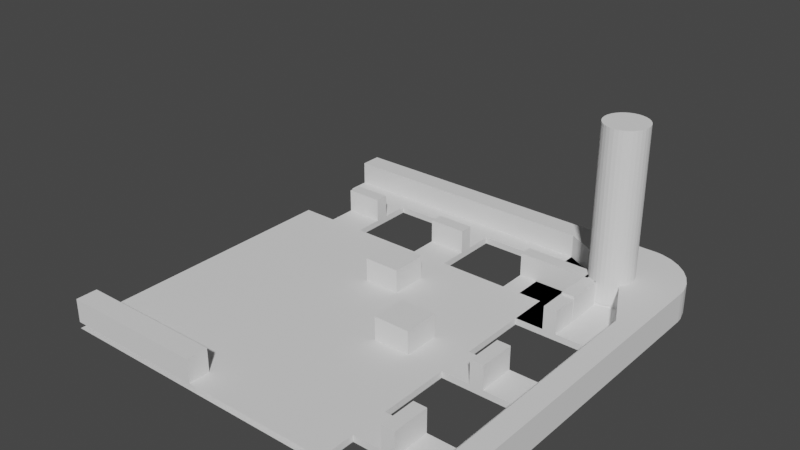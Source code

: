 # Source: umfd-top-cover-v2.1.blend  (saved by Blender 3.3.6; exported with 4.5.12 LTS)
import bpy
from mathutils import Matrix  # noqa: F401  (used for matrix-valued properties, if any)

bpy.ops.wm.read_factory_settings(use_empty=True)
scene = bpy.context.scene
scene.name = 'Scene'

# ---- collections
col_collection = bpy.data.collections.new('Collection'); scene.collection.children.link(col_collection)

# ---- world
world_world = bpy.data.worlds.new('World'); scene.world = world_world
world_world.use_nodes = True; world_world.node_tree.nodes.clear()
_N = world_world.node_tree.nodes; _L = world_world.node_tree.links
n0 = _N.new('ShaderNodeOutputWorld'); n0.name = 'World Output'; n0.location = (300, 300)
n1 = _N.new('ShaderNodeBackground'); n1.name = 'Background'; n1.location = (10, 300)
n1.inputs[0].default_value = (0.05088, 0.05088, 0.05088, 1.0)
_L.new(n1.outputs[0], n0.inputs[0])
n0.is_active_output = True
world_world.color = (0.05088, 0.05088, 0.05088)
world_world.use_sun_shadow = False
world_world.sun_shadow_jitter_overblur = 0.0

# ---- meshes
me_cube_001 = bpy.data.meshes.new('Cube.001')
me_cube_001.from_pydata([(4.768e-07, 37.5, 0.0), (0.0, 0.0, 0.0), (0.0, 27.1, 0.0), (4.768e-07, 37.5, 2.8), (27.3, 3.3, 0.6), (0.0, 27.1, 0.6), (37.5, -2.384e-07, 0.0), (27.3, 3.3, 0.0), (27.3, 0.0, 0.0), (27.3, 6.8, 0.6), (37.5, -2.384e-07, 2.8), (27.3, 6.8, 0.0), (31.17, 3.3, 2.8), (31.17, 6.8, 0.6), (29.92, 6.8, 0.6), (27.3, 27.1, 0.6), (31.17, 3.3, 0.6), (29.92, 6.8, 2.8), (29.92, 3.3, 0.6), (25.2, 33.6, 0.6), (31.17, 6.8, 2.8), (29.92, 3.3, 2.8), (4.768e-07, 35.5, 2.8), (30.95, 30.66, 0.0), (13.5, 33.6, 0.0), (27.3, 0.0, 0.6), (25.2, 29.72, 0.6), (17.0, 33.6, 0.0), (13.5, 29.72, 2.8), (0.0, 0.0, 0.6), (17.0, 29.72, 0.6), (17.0, 30.97, 0.6), (30.83, 30.76, 0.0), (13.5, 29.72, 0.6), (17.0, 30.97, 2.8), (31.09, 30.59, 0.0), (13.5, 30.97, 0.6), (25.2, 30.97, 0.6), (17.0, 29.72, 2.8), (13.5, 30.97, 2.8), (31.24, 30.53, 0.0), (31.71, 30.52, 0.0), (31.55, 30.5, 0.0), (32.13, 30.72, 0.0), (32.0, 30.63, 0.0), (31.86, 30.57, 0.0), (31.4, 30.5, 0.0), (32.37, 32.0, 0.0), (3.3, 29.72, 2.8), (32.34, 30.95, 0.0), (6.8, 30.97, 0.6), (3.3, 29.72, 0.6), (32.28, 32.13, 0.0), (32.47, 31.24, 0.0), (6.8, 30.97, 2.8), (6.8, 29.72, 0.6), (32.5, 31.4, 0.0), (3.3, 30.97, 0.6), (6.8, 29.72, 2.8), (3.3, 30.97, 2.8), (32.5, 31.55, 0.0), (32.48, 31.71, 0.0), (32.43, 31.86, 0.0), (32.24, 30.83, 0.0), (32.41, 31.09, 0.0), (30.5, 31.45, 0.0), (30.5, 31.6, 0.0), (30.52, 31.29, 0.0), (30.53, 31.76, 0.0), (30.72, 30.87, 0.0), (31.17, 13.5, 2.8), (31.17, 13.5, 0.6), (30.63, 31.0, 0.0), (29.92, 17.0, 2.8), (30.66, 32.05, 0.0), (30.57, 31.14, 0.0), (29.92, 17.0, 0.6), (31.17, 17.0, 0.6), (30.59, 31.91, 0.0), (29.92, 13.5, 0.6), (30.76, 32.17, 0.0), (31.17, 17.0, 2.8), (29.92, 13.5, 2.8), (31.17, 25.3, 0.6), (30.87, 32.28, 0.0), (31.14, 32.43, 0.0), (31.29, 32.48, 0.0), (31.0, 32.37, 0.0), (31.6, 32.5, 0.0), (31.76, 32.47, 0.0), (32.05, 32.34, 0.0), (32.17, 32.24, 0.0), (31.91, 32.41, 0.0), (31.45, 32.5, 0.0), (30.5, 31.45, 2.8), (30.5, 31.6, 2.8), (30.53, 31.76, 2.8), (30.52, 31.29, 2.8), (30.63, 31.0, 2.8), (30.66, 32.05, 2.8), (30.72, 30.87, 2.8), (30.57, 31.14, 2.8), (30.59, 31.91, 2.8), (30.76, 32.17, 2.8), (30.83, 30.76, 2.8), (31.0, 32.37, 2.8), (30.95, 30.66, 2.8), (30.87, 32.28, 2.8), (31.4, 30.5, 2.8), (31.24, 30.53, 2.8), (31.29, 32.48, 2.8), (31.09, 30.59, 2.8), (31.14, 32.43, 2.8), (31.6, 32.5, 2.8), (31.71, 30.52, 2.8), (31.76, 32.47, 2.8), (32.13, 30.72, 2.8), (32.17, 32.24, 2.8), (32.0, 30.63, 2.8), (32.05, 32.34, 2.8), (31.86, 30.57, 2.8), (31.91, 32.41, 2.8), (32.34, 30.95, 2.8), (32.37, 32.0, 2.8), (32.47, 31.24, 2.8), (32.5, 31.4, 2.8), (32.5, 31.55, 2.8), (32.48, 31.71, 2.8), (32.24, 30.83, 2.8), (32.41, 31.09, 2.8), (32.43, 31.86, 2.8), (32.28, 32.13, 2.8), (31.55, 30.5, 2.8), (31.45, 32.5, 2.8), (0.0, 33.6, 0.0), (33.8, 0.0, 0.0), (23.5, 33.6, 0.0), (32.28, 23.5, 0.0), (33.8, 23.5, 0.0), (29.92, 23.5, 2.8), (31.17, 23.5, 2.8), (30.2, 29.72, 2.8), (30.2, 29.72, 0.6), (23.5, 30.97, 0.6), (23.5, 29.72, 0.6), (23.5, 33.6, 0.6), (23.5, 30.97, 2.8), (23.5, 29.72, 2.8), (29.92, 23.5, 0.6), (33.8, 23.5, 0.6), (31.17, 23.5, 0.6), (35.92, 35.92, 0.0), (35.91, 35.93, 0.0), (37.13, 34.12, 0.0), (37.5, 32.51, 0.0), (37.44, 33.08, 0.0), (36.61, 35.08, 0.0), (32.51, 37.5, 0.0), (34.12, 37.13, 0.0), (33.08, 37.44, 0.0), (35.08, 36.61, 0.0), (35.92, 35.92, 2.8), (37.13, 34.12, 2.8), (36.61, 35.08, 2.8), (37.44, 33.08, 2.8), (37.5, 32.51, 2.8), (33.08, 37.44, 2.8), (35.08, 36.61, 2.8), (32.51, 37.5, 2.8), (34.12, 37.13, 2.8), (31.04, 29.48, 2.8), (23.5, 27.1, 0.6), (23.5, 27.1, 0.0), (27.3, 23.5, 0.0), (27.3, 23.5, 0.6), (25.2, 27.1, 0.6), (3.3, 33.6, 0.0), (6.8, 33.6, 0.0), (13.5, 33.6, 0.6), (17.0, 33.6, 0.6), (3.3, 33.6, 0.6), (6.8, 33.6, 0.6), (33.8, 3.3, 0.0), (33.8, 6.8, 0.0), (33.8, 3.3, 0.6), (33.8, 17.0, 0.0), (33.8, 13.5, 0.0), (33.8, 6.8, 0.6), (33.8, 13.5, 0.6), (33.8, 17.0, 0.6), (3.3, 27.1, 0.0), (6.8, 27.1, 0.0), (13.5, 27.1, 0.6), (17.0, 27.1, 0.6), (17.0, 27.1, 0.0), (13.5, 27.1, 0.0), (3.3, 27.1, 0.6), (6.8, 27.1, 0.6), (27.3, 17.0, 0.6), (27.3, 13.5, 0.6), (27.3, 17.0, 0.0), (27.3, 13.5, 0.0), (25.2, 35.5, 2.8), (35.5, 25.3, 2.8), (33.03, 30.08, 2.8), (30.01, 32.93, 2.8), (29.53, 30.91, 2.8), (35.5, -1.104e-07, 2.8), (-1.991e-08, 33.6, 0.6), (15.66, 33.6, 0.6), (4.569e-07, 35.5, 0.6), (25.2, 35.5, 0.6), (35.5, -1.104e-07, 0.6), (33.8, 0.0, 0.6), (33.8, 25.3, 0.6), (35.5, 25.3, 0.6), (33.03, 30.08, 0.6), (31.04, 29.48, 0.6), (29.53, 30.91, 0.6), (30.01, 32.93, 0.6), (29.92, 30.3, 0.6), (29.92, 30.3, 2.8), (31.17, 30.3, 0.6), (31.17, 30.3, 2.8), (30.2, 30.97, 0.6), (30.2, 30.97, 2.8), (13.65, 27.1, 0.6), (27.3, 13.55, 0.6), (13.65, 0.0, 0.6), (0.0, 2.0, 0.6), (13.65, 2.0, 0.6), (20.47, 27.1, 0.6), (27.3, 20.33, 0.6), (20.47, 13.55, 0.6), (13.65, 20.33, 0.6), (20.47, 20.33, 0.6), (13.65, 23.71, 0.6), (17.06, 27.1, 0.6), (17.06, 20.33, 0.6), (20.47, 23.71, 0.6), (17.06, 23.71, 0.6), (27.3, 16.94, 0.6), (23.89, 13.55, 0.6), (23.89, 20.33, 0.6), (20.47, 16.94, 0.6), (23.89, 16.94, 0.6), (13.65, 1.192e-07, 2.8), (0.0, 1.192e-07, 2.8), (0.0, 2.0, 2.8), (13.65, 2.0, 2.8), (20.47, 13.55, 2.8), (23.89, 13.55, 2.8), (20.47, 16.94, 2.8), (23.89, 16.94, 2.8), (13.65, 20.33, 2.8), (13.65, 23.71, 2.8), (17.06, 20.33, 2.8), (17.06, 23.71, 2.8)], [], [(168, 157, 0, 3), (177, 176, 134, 0, 157, 159, 158, 160, 152, 91, 90, 92, 89, 88, 93, 86, 85, 87, 84, 80, 74, 78, 68, 66, 65, 67, 75, 72, 69, 32, 23, 35, 40, 46, 42, 41, 137, 173, 200, 185, 186, 201, 11, 7, 8, 1, 2, 190, 191, 195, 24, 27, 194, 172, 136), (183, 186, 185, 138, 137, 41, 45, 44, 43, 63, 49, 64, 53, 56, 60, 61, 62, 47, 52, 91, 152, 151, 156, 153, 155, 154, 6, 135, 182, 7, 11), (150, 140, 139, 148, 174, 173, 138, 149), (120, 45, 41, 114), (114, 41, 42, 132), (132, 42, 46, 108), (108, 46, 40, 109), (109, 40, 35, 111), (111, 35, 23, 106), (106, 23, 32, 104), (104, 32, 69, 100), (100, 69, 72, 98), (98, 72, 75, 101), (101, 75, 67, 97), (97, 67, 65, 94), (94, 65, 66, 95), (95, 66, 68, 96), (96, 68, 78, 102), (102, 78, 74, 99), (99, 74, 80, 103), (103, 80, 84, 107), (107, 84, 87, 105), (105, 87, 85, 112), (112, 85, 86, 110), (110, 86, 93, 133), (133, 93, 88, 113), (113, 88, 89, 115), (115, 89, 92, 121), (121, 92, 90, 119), (119, 90, 91, 117), (117, 91, 52, 131), (131, 52, 47, 123), (123, 47, 62, 130), (130, 62, 61, 127), (127, 61, 60, 126), (126, 60, 56, 125), (125, 56, 53, 124), (124, 53, 64, 129), (129, 64, 49, 122), (122, 49, 63, 128), (128, 63, 43, 116), (116, 43, 44, 118), (118, 44, 45, 120), (149, 214, 83, 150), (175, 26, 144, 171), (150, 83, 222, 223, 140), (147, 141, 225, 146), (146, 225, 224, 37, 143), (138, 173, 137), (143, 37, 19, 145), (148, 139, 221, 220), (144, 26, 142, 141, 147), (168, 166, 159, 157), (158, 159, 166, 169), (160, 158, 169, 167), (167, 161, 151, 152, 160), (163, 156, 151, 161), (162, 153, 156, 163), (164, 155, 153, 162), (154, 155, 164, 165), (4, 18, 14, 9), (79, 76, 198, 199), (14, 17, 20, 13, 187, 183, 11, 9), (16, 13, 20, 12), (16, 12, 21, 18, 4, 7, 182, 184), (196, 51, 48, 59, 57, 180, 176, 190), (198, 76, 73, 81, 77, 189, 185, 200), (76, 79, 82, 73), (192, 33, 28, 39, 36, 178, 24, 195), (71, 70, 82, 79, 199, 201, 186, 188), (33, 30, 38, 28), (59, 48, 58, 54), (180, 57, 50, 181), (18, 21, 17, 14), (197, 55, 51, 196), (193, 30, 33, 192), (190, 176, 177, 191), (50, 54, 58, 55, 197, 191, 177, 181), (71, 77, 81, 70), (178, 36, 31, 179), (57, 59, 54, 50), (51, 55, 58, 48), (31, 36, 39, 34), (31, 34, 38, 30, 193, 194, 27, 179), (70, 81, 73, 82), (17, 21, 12, 20), (34, 39, 28, 38), (230, 228, 25, 227, 242, 233), (221, 139, 140, 223), (163, 161, 167, 169, 166, 168, 3, 22, 202, 205, 99, 103, 107, 105, 112, 110, 133, 113, 115, 121, 119, 117, 131, 123, 130, 127, 126, 125, 124, 129, 122, 128, 116, 118, 120, 114, 132, 108, 109, 111, 106, 104, 206, 170, 204, 203, 207, 10, 165, 164, 162), (104, 100, 98, 101, 97, 94, 95, 96, 102, 99, 205, 206), (208, 209, 145, 19, 211, 210), (202, 22, 210, 211), (181, 177, 24, 178), (147, 146, 143, 145, 136, 172, 171, 144), (207, 203, 215, 212), (213, 184, 182, 135), (188, 186, 183, 187), (170, 206, 218, 217), (205, 202, 211, 219), (206, 205, 219, 218), (203, 204, 216, 215), (141, 142, 224, 225), (204, 170, 217, 216), (26, 37, 224, 142), (221, 223, 222, 220), (149, 138, 185, 189), (71, 188, 187, 13, 16, 184, 213, 212, 215, 214, 149, 189, 77), (19, 37, 216, 215, 214, 83, 148, 174, 15, 175, 211), (8, 7, 4, 25), (10, 6, 154, 165), (201, 199, 9, 11), (173, 174, 198, 200), (176, 180, 208, 134), (148, 219, 211, 175, 15, 174), (219, 175, 211), (148, 15, 219), (15, 175, 219), (148, 174, 15), (194, 193, 171, 172), (192, 195, 191, 197), (196, 190, 2, 5), (179, 27, 136, 145), (245, 242, 227, 241), (5, 229, 230, 234, 236, 226), (228, 230, 249, 246), (231, 239, 235, 243, 232, 15), (240, 238, 235, 239), (234, 230, 233, 244, 235, 238), (237, 240, 239, 231), (226, 236, 240, 237), (234, 238, 256, 254), (243, 245, 241, 232), (235, 244, 245, 243), (242, 245, 253, 251), (248, 247, 246, 249), (29, 228, 246, 247), (230, 229, 248, 249), (229, 29, 247, 248), (252, 250, 251, 253), (245, 244, 252, 253), (244, 233, 250, 252), (233, 242, 251, 250), (255, 254, 256, 257), (236, 234, 254, 255), (238, 240, 257, 256), (240, 236, 255, 257)])
_uv = me_cube_001.uv_layers.new(name='UVMap')
_uv.uv.foreach_set('vector', [0.625, 0.7833, 0.375, 0.7833, 0.375, 1.0, 0.625, 1.0, 0.1781, 0.7233, 0.1507, 0.7233, 0.125, 0.7233, 0.125, 0.75, 0.3417, 0.75, 0.3456, 0.7497, 0.3528, 0.7477, 0.3593, 0.7444, 0.3644, 0.7396, 0.3395, 0.715, 0.3386, 0.7156, 0.3377, 0.7161, 0.3367, 0.7164, 0.3357, 0.7166, 0.3347, 0.7167, 0.3336, 0.7165, 0.3326, 0.7162, 0.3317, 0.7158, 0.3308, 0.7152, 0.33, 0.7145, 0.3294, 0.7136, 0.3289, 0.7127, 0.3286, 0.7117, 0.3284, 0.7107, 0.3283, 0.7097, 0.3285, 0.7086, 0.3288, 0.7076, 0.3292, 0.7067, 0.3298, 0.7058, 0.3305, 0.705, 0.3314, 0.7044, 0.3323, 0.7039, 0.3333, 0.7036, 0.3343, 0.7034, 0.3353, 0.7033, 0.3364, 0.7035, 0.3402, 0.6833, 0.375, 0.5332, 0.625, 0.5, 0.875, 0.5, 0.875, 0.75, 0.375, 0.6255, 0.375, 0.6873, 0.375, 0.7196, 0.375, 0.75, 0.125, 0.75, 0.125, 0.5, 0.1552, 0.5, 0.1873, 0.5, 0.875, 0.75, 0.625, 0.75, 0.625, 0.5, 0.2807, 0.5, 0.3083, 0.6976, 0.3083, 0.7233, 0.3483, 0.5453, 0.3483, 0.59, 0.3483, 0.6133, 0.3483, 0.6833, 0.3402, 0.6833, 0.3364, 0.7035, 0.3374, 0.7038, 0.3383, 0.7042, 0.3392, 0.7048, 0.34, 0.7055, 0.3406, 0.7064, 0.3411, 0.7073, 0.3414, 0.7083, 0.3416, 0.7093, 0.3417, 0.7103, 0.3415, 0.7114, 0.3412, 0.7124, 0.3408, 0.7133, 0.3402, 0.7142, 0.3395, 0.715, 0.3644, 0.7396, 0.3645, 0.7395, 0.3691, 0.7341, 0.3725, 0.7277, 0.3746, 0.7206, 0.375, 0.7167, 0.375, 0.5, 0.3483, 0.5, 0.875, 0.75, 0.625, 0.75, 0.625, 0.5, 0.5799, 0.6339, 0.7624, 0.5968, 0.765, 0.5968, 0.5793, 0.6339, 0.5783, 0.6339, 0.3221, 0.6833, 0.3483, 0.6833, 0.5819, 0.6339, 0.7628, 0.6076, 0.3374, 0.7038, 0.3364, 0.7035, 0.7634, 0.6075, 0.7634, 0.6075, 0.3364, 0.7035, 0.3353, 0.7033, 0.7639, 0.6074, 0.7639, 0.6074, 0.3353, 0.7033, 0.3343, 0.7034, 0.7645, 0.6074, 0.7645, 0.6074, 0.3343, 0.7034, 0.3333, 0.7036, 0.765, 0.6075, 0.765, 0.6075, 0.3333, 0.7036, 0.3323, 0.7039, 0.7655, 0.6077, 0.7655, 0.6077, 0.3323, 0.7039, 0.3314, 0.7044, 0.766, 0.608, 0.766, 0.608, 0.3314, 0.7044, 0.3305, 0.705, 0.7664, 0.6083, 0.7664, 0.6083, 0.3305, 0.705, 0.3298, 0.7058, 0.7668, 0.6087, 0.7668, 0.6087, 0.3298, 0.7058, 0.3292, 0.7067, 0.7671, 0.6092, 0.7671, 0.6092, 0.3292, 0.7067, 0.3288, 0.7076, 0.7674, 0.6097, 0.7674, 0.6097, 0.3288, 0.7076, 0.3285, 0.7086, 0.7675, 0.6102, 0.7675, 0.6102, 0.3285, 0.7086, 0.3283, 0.7097, 0.7676, 0.6107, 0.7676, 0.6107, 0.3283, 0.7097, 0.3284, 0.7107, 0.7676, 0.6113, 0.7676, 0.6113, 0.3284, 0.7107, 0.3286, 0.7117, 0.7675, 0.6118, 0.7675, 0.6118, 0.3286, 0.7117, 0.3289, 0.7127, 0.7673, 0.6123, 0.7673, 0.6123, 0.3289, 0.7127, 0.3294, 0.7136, 0.767, 0.6128, 0.767, 0.6128, 0.3294, 0.7136, 0.33, 0.7145, 0.7667, 0.6133, 0.7667, 0.6133, 0.33, 0.7145, 0.3308, 0.7152, 0.7663, 0.6137, 0.7663, 0.6137, 0.3308, 0.7152, 0.3317, 0.7158, 0.7658, 0.614, 0.7658, 0.614, 0.3317, 0.7158, 0.3326, 0.7162, 0.7653, 0.6142, 0.7653, 0.6142, 0.3326, 0.7162, 0.3336, 0.7165, 0.7648, 0.6144, 0.7648, 0.6144, 0.3336, 0.7165, 0.3347, 0.7167, 0.7643, 0.6144, 0.7643, 0.6144, 0.3347, 0.7167, 0.3357, 0.7166, 0.7637, 0.6144, 0.7637, 0.6144, 0.3357, 0.7166, 0.3367, 0.7164, 0.7632, 0.6143, 0.7632, 0.6143, 0.3367, 0.7164, 0.3377, 0.7161, 0.7627, 0.6141, 0.7627, 0.6141, 0.3377, 0.7161, 0.3386, 0.7156, 0.7622, 0.6139, 0.7622, 0.6139, 0.3386, 0.7156, 0.3395, 0.715, 0.7617, 0.6135, 0.7617, 0.6135, 0.3395, 0.715, 0.3402, 0.7142, 0.7613, 0.6131, 0.7613, 0.6131, 0.3402, 0.7142, 0.3408, 0.7133, 0.761, 0.6127, 0.761, 0.6127, 0.3408, 0.7133, 0.3412, 0.7124, 0.7608, 0.6122, 0.7608, 0.6122, 0.3412, 0.7124, 0.3415, 0.7114, 0.7606, 0.6116, 0.7606, 0.6116, 0.3415, 0.7114, 0.3417, 0.7103, 0.7606, 0.6111, 0.7606, 0.6111, 0.3417, 0.7103, 0.3416, 0.7093, 0.7606, 0.6105, 0.7606, 0.6105, 0.3416, 0.7093, 0.3414, 0.7083, 0.7607, 0.61, 0.7607, 0.61, 0.3414, 0.7083, 0.3411, 0.7073, 0.7609, 0.6095, 0.7609, 0.6095, 0.3411, 0.7073, 0.3406, 0.7064, 0.7611, 0.609, 0.7611, 0.609, 0.3406, 0.7064, 0.34, 0.7055, 0.7615, 0.6086, 0.7615, 0.6086, 0.34, 0.7055, 0.3392, 0.7048, 0.7619, 0.6082, 0.7619, 0.6082, 0.3392, 0.7048, 0.3383, 0.7042, 0.7623, 0.6079, 0.7623, 0.6079, 0.3383, 0.7042, 0.3374, 0.7038, 0.7628, 0.6076, 0.125, 0.6286, 0.125, 0.5, 0.1875, 0.5, 0.1875, 0.6285, 0.125, 0.5, 0.1875, 0.5, 0.1875, 0.6215, 0.125, 0.6215, 0.1875, 0.6285, 0.1875, 0.5, 0.1875, 0.5, 0.1875, 0.5, 0.1875, 0.6285, 0.1875, 0.6215, 0.1875, 0.5, 0.3125, 0.5, 0.3125, 0.6215, 0.3125, 0.6215, 0.3125, 0.5, 0.3125, 0.5, 0.3125, 0.5, 0.3125, 0.6215, 0.3483, 0.6833, 0.3221, 0.6833, 0.3402, 0.6833, 0.3125, 0.6215, 0.3125, 0.5, 0.375, 0.5, 0.375, 0.6215, 0.3125, 0.6285, 0.3125, 0.6285, 0.3125, 0.5, 0.3125, 0.5, 0.1875, 0.6215, 0.1875, 0.5, 0.1875, 0.5, 0.1875, 0.5, 0.1875, 0.6215, 0.9853, 0.7731, 0.9688, 0.7731, 0.9688, 0.6922, 0.9853, 0.6922, 0.9375, 0.6922, 0.9688, 0.6922, 0.9688, 0.7731, 0.9375, 0.7731, 0.9062, 0.6922, 0.9375, 0.6922, 0.9375, 0.7731, 0.9062, 0.7731, 0.9062, 0.7731, 0.875, 0.7731, 0.875, 0.6922, 0.8755, 0.6922, 0.9062, 0.6922, 0.8438, 0.7731, 0.8438, 0.6922, 0.875, 0.6922, 0.875, 0.7731, 0.8125, 0.7731, 0.8125, 0.6922, 0.8438, 0.6922, 0.8438, 0.7731, 0.7812, 0.7731, 0.7812, 0.6922, 0.8125, 0.6922, 0.8125, 0.7731, 0.7647, 0.6922, 0.7812, 0.6922, 0.7812, 0.7731, 0.7647, 0.7731, 0.375, 0.75, 0.3125, 0.75, 0.3125, 0.5, 0.375, 0.5, 0.3125, 0.75, 0.3125, 0.5, 0.375, 0.5, 0.375, 0.75, 0.375, 0.4375, 0.375, 0.4375, 0.375, 0.3125, 0.375, 0.3125, 0.375, 0.25, 0.625, 0.25, 0.625, 0.5, 0.375, 0.5, 0.1875, 0.75, 0.1875, 0.5, 0.1875, 0.5, 0.1875, 0.75, 0.375, 0.9375, 0.375, 0.9375, 0.375, 0.8125, 0.375, 0.8125, 0.375, 0.75, 0.625, 0.75, 0.625, 1.0, 0.375, 1.0, 0.375, 1.0, 0.375, 0.9375, 0.375, 0.9375, 0.375, 0.8125, 0.375, 0.8125, 0.375, 0.75, 0.625, 0.75, 0.625, 1.0, 0.375, 0.5, 0.375, 0.4375, 0.375, 0.4375, 0.375, 0.3125, 0.375, 0.3125, 0.375, 0.25, 0.625, 0.25, 0.625, 0.5, 0.3125, 0.5, 0.3125, 0.75, 0.3125, 0.75, 0.3125, 0.5, 0.375, 1.0, 0.375, 0.9375, 0.375, 0.9375, 0.375, 0.8125, 0.375, 0.8125, 0.51, 0.75, 0.625, 0.75, 0.625, 1.0, 0.375, 0.9375, 0.375, 0.9375, 0.375, 0.8125, 0.375, 0.8125, 0.375, 0.75, 0.625, 0.75, 0.625, 1.0, 0.375, 1.0, 0.1875, 0.75, 0.1875, 0.5, 0.1875, 0.5, 0.1875, 0.75, 0.3125, 0.75, 0.1875, 0.75, 0.1875, 0.5, 0.3125, 0.5, 0.375, 0.75, 0.3125, 0.75, 0.3125, 0.5, 0.375, 0.5, 0.3125, 0.75, 0.3125, 0.75, 0.3125, 0.5, 0.3125, 0.5, 0.125, 0.5, 0.1875, 0.5, 0.1875, 0.75, 0.125, 0.75, 0.125, 0.5, 0.1875, 0.5, 0.1875, 0.75, 0.125, 0.75, 0.875, 0.75, 0.625, 0.75, 0.625, 0.5, 0.875, 0.5, 0.375, 0.4375, 0.375, 0.4375, 0.375, 0.3125, 0.375, 0.3125, 0.375, 0.25, 0.625, 0.25, 0.625, 0.5, 0.375, 0.5, 0.1875, 0.75, 0.1875, 0.5, 0.1875, 0.5, 0.1875, 0.75, 0.375, 0.75, 0.3125, 0.75, 0.3125, 0.5, 0.375, 0.5, 0.3125, 0.75, 0.3125, 0.75, 0.3125, 0.5, 0.3125, 0.5, 0.1875, 0.75, 0.1875, 0.5, 0.1875, 0.5, 0.1875, 0.75, 0.3125, 0.5, 0.3125, 0.75, 0.3125, 0.75, 0.3125, 0.5, 0.375, 0.4375, 0.375, 0.4375, 0.375, 0.3125, 0.375, 0.3125, 0.375, 0.25, 0.625, 0.25, 0.625, 0.5, 0.375, 0.5, 0.1875, 0.75, 0.1875, 0.5, 0.3125, 0.5, 0.3125, 0.75, 0.3125, 0.5, 0.3125, 0.75, 0.1875, 0.75, 0.1875, 0.5, 0.3125, 0.5, 0.3125, 0.75, 0.1875, 0.75, 0.1875, 0.5, 0.75, 0.625, 0.75, 0.75, 0.625, 0.75, 0.625, 0.625, 0.6562, 0.625, 0.6875, 0.625, 0.7645, 0.5981, 0.765, 0.5968, 0.7624, 0.5968, 0.7616, 0.5973, 0.8438, 0.7731, 0.875, 0.7731, 0.9062, 0.7731, 0.9375, 0.7731, 0.9688, 0.7731, 0.625, 0.7833, 0.875, 0.75, 0.875, 0.625, 0.0, 0.0, 0.0, 0.0, 0.0, 0.0, 0.0, 0.0, 0.0, 0.0, 0.0, 0.0, 0.0, 0.0, 0.0, 0.0, 0.0, 0.0, 0.0, 0.0, 0.0, 0.0, 0.0, 0.0, 0.0, 0.0, 0.0, 0.0, 0.0, 0.0, 0.0, 0.0, 0.0, 0.0, 0.0, 0.0, 0.0, 0.0, 0.0, 0.0, 0.0, 0.0, 0.0, 0.0, 0.0, 0.0, 0.0, 0.0, 0.0, 0.0, 0.0, 0.0, 0.0, 0.0, 0.0, 0.0, 0.0, 0.0, 0.0, 0.0, 0.0, 0.0, 0.0, 0.0, 0.0, 0.0, 0.0, 0.0, 0.0, 0.0, 0.0, 0.0, 0.6916, 0.6404, 0.6948, 0.6282, 0.6959, 0.5, 0.625, 0.5, 0.7647, 0.7731, 0.7812, 0.7731, 0.8125, 0.7731, 0.0, 0.0, 0.0, 0.0, 0.0, 0.0, 0.0, 0.0, 0.0, 0.0, 0.0, 0.0, 0.0, 0.0, 0.0, 0.0, 0.0, 0.0, 0.0, 0.0, 0.0, 0.0, 0.0, 0.0, 0.875, 0.618, 0.8199, 0.618, 0.7782, 0.618, 0.7801, 0.6183, 0.7863, 0.625, 0.875, 0.625, 0.7863, 0.625, 0.875, 0.625, 0.875, 0.625, 0.7863, 0.625, 0.375, 0.5, 0.625, 0.5, 0.625, 0.75, 0.51, 0.75, 0.1875, 0.6215, 0.3125, 0.6215, 0.3125, 0.6215, 0.375, 0.6215, 0.3083, 0.7233, 0.3083, 0.6976, 0.125, 0.6215, 0.1875, 0.6215, 0.6959, 0.5, 0.6948, 0.6282, 0.6948, 0.6282, 0.6959, 0.5, 0.0, 0.0, 0.0, 0.0, 0.625, 1.0, 0.3483, 0.5, 0.0, 0.0, 0.3483, 0.59, 0.625, 0.25, 0.0, 0.0, 0.0, 0.0, 0.0, 0.0, 0.0, 0.0, 0.0, 0.0, 0.0, 0.0, 0.0, 0.0, 0.0, 0.0, 0.0, 0.0, 0.0, 0.0, 0.0, 0.0, 0.0, 0.0, 0.0, 0.0, 0.6948, 0.6282, 0.6916, 0.6404, 0.6916, 0.6404, 0.6948, 0.6282, 0.1875, 0.5, 0.1875, 0.5, 0.3125, 0.5, 0.3125, 0.5, 0.0, 0.0, 0.0, 0.0, 0.0, 0.0, 0.0, 0.0, 0.0, 0.0, 0.0, 0.0, 0.0, 0.0, 0.0, 0.0, 0.7645, 0.5981, 0.7616, 0.5973, 0.7616, 0.5973, 0.7645, 0.5981, 0.0, 0.0, 0.3483, 0.6833, 0.625, 0.25, 0.0, 0.0, 0.0, 0.0, 0.0, 0.0, 0.0, 0.0, 0.0, 0.0, 0.0, 0.0, 0.0, 0.0, 0.0, 0.0, 0.0, 0.0, 0.0, 0.0, 0.0, 0.0, 0.0, 0.0, 0.0, 0.0, 0.0, 0.0, 0.7801, 0.6183, 0.3125, 0.5, 0.6916, 0.6404, 0.0, 0.0, 0.125, 0.5, 0.1875, 0.5, 0.5793, 0.6339, 0.5783, 0.6339, 0.0, 0.0, 0.0, 0.0, 0.7863, 0.625, 0.375, 0.75, 0.625, 0.75, 0.375, 0.75, 0.625, 0.75, 0.625, 0.5, 0.375, 0.5, 0.7647, 0.6922, 0.7647, 0.7731, 0.625, 0.75, 0.375, 0.75, 0.375, 0.5, 0.625, 0.5, 0.375, 0.5332, 0.5783, 0.6339, 0.375, 0.5, 0.625, 0.5, 0.625, 0.75, 0.375, 0.75, 0.875, 0.618, 0.125, 0.7233, 0.0, 0.0, 0.0, 0.0, 0.0, 0.0, 0.0, 0.0, 0.0, 0.0, 0.0, 0.0, 0.0, 0.0, 0.0, 0.0, 0.0, 0.0, 0.0, 0.0, 0.0, 0.0, 0.0, 0.0, 0.0, 0.0, 0.0, 0.0, 0.0, 0.0, 0.0, 0.0, 0.0, 0.0, 0.0, 0.0, 0.2807, 0.5, 0.375, 0.25, 0.125, 0.6215, 0.3083, 0.6976, 0.375, 1.0, 0.875, 0.75, 0.625, 0.25, 0.375, 0.25, 0.375, 1.0, 0.1552, 0.5, 0.375, 0.25, 0.625, 0.25, 0.375, 0.5, 0.625, 0.5, 0.3083, 0.7233, 0.375, 0.6215, 0.6562, 0.5938, 0.6562, 0.625, 0.625, 0.625, 0.625, 0.5938, 0.875, 0.5, 0.875, 0.625, 0.75, 0.625, 0.75, 0.5625, 0.75, 0.5312, 0.75, 0.5, 0.75, 0.75, 0.75, 0.625, 0.75, 0.625, 0.75, 0.75, 0.6875, 0.5, 0.6875, 0.5312, 0.6875, 0.5625, 0.6562, 0.5625, 0.625, 0.5625, 0.625, 0.5, 0.7188, 0.5312, 0.7188, 0.5625, 0.6875, 0.5625, 0.6875, 0.5312, 0.75, 0.5625, 0.75, 0.625, 0.6875, 0.625, 0.6875, 0.5938, 0.6875, 0.5625, 0.7188, 0.5625, 0.7188, 0.5, 0.7188, 0.5312, 0.6875, 0.5312, 0.6875, 0.5, 0.75, 0.5, 0.75, 0.5312, 0.7188, 0.5312, 0.7188, 0.5, 0.75, 0.5625, 0.7188, 0.5625, 0.7188, 0.5625, 0.75, 0.5625, 0.6562, 0.5625, 0.6562, 0.5938, 0.625, 0.5938, 0.625, 0.5625, 0.6875, 0.5625, 0.6875, 0.5938, 0.6562, 0.5938, 0.6562, 0.5625, 0.6562, 0.625, 0.6562, 0.5938, 0.6562, 0.5938, 0.6562, 0.625, 0.875, 0.625, 0.875, 0.75, 0.75, 0.75, 0.75, 0.625, 0.0, 0.0, 0.0, 0.0, 0.0, 0.0, 0.0, 0.0, 0.75, 0.625, 0.875, 0.625, 0.875, 0.625, 0.75, 0.625, 0.0, 0.0, 0.0, 0.0, 0.0, 0.0, 0.0, 0.0, 0.6875, 0.5938, 0.6875, 0.625, 0.6562, 0.625, 0.6562, 0.5938, 0.6562, 0.5938, 0.6875, 0.5938, 0.6875, 0.5938, 0.6562, 0.5938, 0.6875, 0.5938, 0.6875, 0.625, 0.6875, 0.625, 0.6875, 0.5938, 0.6875, 0.625, 0.6562, 0.625, 0.6562, 0.625, 0.6875, 0.625, 0.75, 0.5312, 0.75, 0.5625, 0.7188, 0.5625, 0.7188, 0.5312, 0.75, 0.5312, 0.75, 0.5625, 0.75, 0.5625, 0.75, 0.5312, 0.7188, 0.5625, 0.7188, 0.5312, 0.7188, 0.5312, 0.7188, 0.5625, 0.7188, 0.5312, 0.75, 0.5312, 0.75, 0.5312, 0.7188, 0.5312])
me_cube_001.materials.append(None)
me_cube_001.update()
me_cylinder = bpy.data.meshes.new('Cylinder')
me_cylinder.from_pydata([(0.0, 1.0, -1.0), (0.0, 1.0, 1.0), (0.1951, 0.9808, -1.0), (0.1951, 0.9808, 1.0), (0.3827, 0.9239, -1.0), (0.3827, 0.9239, 1.0), (0.5556, 0.8315, -1.0), (0.5556, 0.8315, 1.0), (0.7071, 0.7071, -1.0), (0.7071, 0.7071, 1.0), (0.8315, 0.5556, -1.0), (0.8315, 0.5556, 1.0), (0.9239, 0.3827, -1.0), (0.9239, 0.3827, 1.0), (0.9808, 0.1951, -1.0), (0.9808, 0.1951, 1.0), (1.0, 0.0, -1.0), (1.0, 0.0, 1.0), (0.9808, -0.1951, -1.0), (0.9808, -0.1951, 1.0), (0.9239, -0.3827, -1.0), (0.9239, -0.3827, 1.0), (0.8315, -0.5556, -1.0), (0.8315, -0.5556, 1.0), (0.7071, -0.7071, -1.0), (0.7071, -0.7071, 1.0), (0.5556, -0.8315, -1.0), (0.5556, -0.8315, 1.0), (0.3827, -0.9239, -1.0), (0.3827, -0.9239, 1.0), (0.1951, -0.9808, -1.0), (0.1951, -0.9808, 1.0), (0.0, -1.0, -1.0), (0.0, -1.0, 1.0), (-0.1951, -0.9808, -1.0), (-0.1951, -0.9808, 1.0), (-0.3827, -0.9239, -1.0), (-0.3827, -0.9239, 1.0), (-0.5556, -0.8315, -1.0), (-0.5556, -0.8315, 1.0), (-0.7071, -0.7071, -1.0), (-0.7071, -0.7071, 1.0), (-0.8315, -0.5556, -1.0), (-0.8315, -0.5556, 1.0), (-0.9239, -0.3827, -1.0), (-0.9239, -0.3827, 1.0), (-0.9808, -0.1951, -1.0), (-0.9808, -0.1951, 1.0), (-1.0, 0.0, -1.0), (-1.0, 0.0, 1.0), (-0.9808, 0.1951, -1.0), (-0.9808, 0.1951, 1.0), (-0.9239, 0.3827, -1.0), (-0.9239, 0.3827, 1.0), (-0.8315, 0.5556, -1.0), (-0.8315, 0.5556, 1.0), (-0.7071, 0.7071, -1.0), (-0.7071, 0.7071, 1.0), (-0.5556, 0.8315, -1.0), (-0.5556, 0.8315, 1.0), (-0.3827, 0.9239, -1.0), (-0.3827, 0.9239, 1.0), (-0.1951, 0.9808, -1.0), (-0.1951, 0.9808, 1.0)], [], [(0, 1, 3, 2), (2, 3, 5, 4), (4, 5, 7, 6), (6, 7, 9, 8), (8, 9, 11, 10), (10, 11, 13, 12), (12, 13, 15, 14), (14, 15, 17, 16), (16, 17, 19, 18), (18, 19, 21, 20), (20, 21, 23, 22), (22, 23, 25, 24), (24, 25, 27, 26), (26, 27, 29, 28), (28, 29, 31, 30), (30, 31, 33, 32), (32, 33, 35, 34), (34, 35, 37, 36), (36, 37, 39, 38), (38, 39, 41, 40), (40, 41, 43, 42), (42, 43, 45, 44), (44, 45, 47, 46), (46, 47, 49, 48), (48, 49, 51, 50), (50, 51, 53, 52), (52, 53, 55, 54), (54, 55, 57, 56), (56, 57, 59, 58), (58, 59, 61, 60), (3, 1, 63, 61, 59, 57, 55, 53, 51, 49, 47, 45, 43, 41, 39, 37, 35, 33, 31, 29, 27, 25, 23, 21, 19, 17, 15, 13, 11, 9, 7, 5), (60, 61, 63, 62), (62, 63, 1, 0), (0, 2, 4, 6, 8, 10, 12, 14, 16, 18, 20, 22, 24, 26, 28, 30, 32, 34, 36, 38, 40, 42, 44, 46, 48, 50, 52, 54, 56, 58, 60, 62)])
_uv = me_cylinder.uv_layers.new(name='UVMap')
_uv.uv.foreach_set('vector', [1.0, 0.5, 1.0, 1.0, 0.9688, 1.0, 0.9688, 0.5, 0.9688, 0.5, 0.9688, 1.0, 0.9375, 1.0, 0.9375, 0.5, 0.9375, 0.5, 0.9375, 1.0, 0.9062, 1.0, 0.9062, 0.5, 0.9062, 0.5, 0.9062, 1.0, 0.875, 1.0, 0.875, 0.5, 0.875, 0.5, 0.875, 1.0, 0.8438, 1.0, 0.8438, 0.5, 0.8438, 0.5, 0.8438, 1.0, 0.8125, 1.0, 0.8125, 0.5, 0.8125, 0.5, 0.8125, 1.0, 0.7812, 1.0, 0.7812, 0.5, 0.7812, 0.5, 0.7812, 1.0, 0.75, 1.0, 0.75, 0.5, 0.75, 0.5, 0.75, 1.0, 0.7188, 1.0, 0.7188, 0.5, 0.7188, 0.5, 0.7188, 1.0, 0.6875, 1.0, 0.6875, 0.5, 0.6875, 0.5, 0.6875, 1.0, 0.6562, 1.0, 0.6562, 0.5, 0.6562, 0.5, 0.6562, 1.0, 0.625, 1.0, 0.625, 0.5, 0.625, 0.5, 0.625, 1.0, 0.5938, 1.0, 0.5938, 0.5, 0.5938, 0.5, 0.5938, 1.0, 0.5625, 1.0, 0.5625, 0.5, 0.5625, 0.5, 0.5625, 1.0, 0.5312, 1.0, 0.5312, 0.5, 0.5312, 0.5, 0.5312, 1.0, 0.5, 1.0, 0.5, 0.5, 0.5, 0.5, 0.5, 1.0, 0.4688, 1.0, 0.4688, 0.5, 0.4688, 0.5, 0.4688, 1.0, 0.4375, 1.0, 0.4375, 0.5, 0.4375, 0.5, 0.4375, 1.0, 0.4062, 1.0, 0.4062, 0.5, 0.4062, 0.5, 0.4062, 1.0, 0.375, 1.0, 0.375, 0.5, 0.375, 0.5, 0.375, 1.0, 0.3438, 1.0, 0.3438, 0.5, 0.3438, 0.5, 0.3438, 1.0, 0.3125, 1.0, 0.3125, 0.5, 0.3125, 0.5, 0.3125, 1.0, 0.2812, 1.0, 0.2812, 0.5, 0.2812, 0.5, 0.2812, 1.0, 0.25, 1.0, 0.25, 0.5, 0.25, 0.5, 0.25, 1.0, 0.2188, 1.0, 0.2188, 0.5, 0.2188, 0.5, 0.2188, 1.0, 0.1875, 1.0, 0.1875, 0.5, 0.1875, 0.5, 0.1875, 1.0, 0.1562, 1.0, 0.1562, 0.5, 0.1562, 0.5, 0.1562, 1.0, 0.125, 1.0, 0.125, 0.5, 0.125, 0.5, 0.125, 1.0, 0.09375, 1.0, 0.09375, 0.5, 0.09375, 0.5, 0.09375, 1.0, 0.0625, 1.0, 0.0625, 0.5, 0.2968, 0.4854, 0.25, 0.49, 0.2032, 0.4854, 0.1582, 0.4717, 0.1167, 0.4496, 0.08029, 0.4197, 0.05045, 0.3833, 0.02827, 0.3418, 0.01461, 0.2968, 0.01, 0.25, 0.01461, 0.2032, 0.02827, 0.1582, 0.05045, 0.1167, 0.08029, 0.08029, 0.1167, 0.05045, 0.1582, 0.02827, 0.2032, 0.01461, 0.25, 0.01, 0.2968, 0.01461, 0.3418, 0.02827, 0.3833, 0.05045, 0.4197, 0.08029, 0.4496, 0.1167, 0.4717, 0.1582, 0.4854, 0.2032, 0.49, 0.25, 0.4854, 0.2968, 0.4717, 0.3418, 0.4496, 0.3833, 0.4197, 0.4197, 0.3833, 0.4496, 0.3418, 0.4717, 0.0625, 0.5, 0.0625, 1.0, 0.03125, 1.0, 0.03125, 0.5, 0.03125, 0.5, 0.03125, 1.0, 0.0, 1.0, 0.0, 0.5, 0.75, 0.49, 0.7968, 0.4854, 0.8418, 0.4717, 0.8833, 0.4496, 0.9197, 0.4197, 0.9496, 0.3833, 0.9717, 0.3418, 0.9854, 0.2968, 0.99, 0.25, 0.9854, 0.2032, 0.9717, 0.1582, 0.9496, 0.1167, 0.9197, 0.08029, 0.8833, 0.05045, 0.8418, 0.02827, 0.7968, 0.01461, 0.75, 0.01, 0.7032, 0.01461, 0.6582, 0.02827, 0.6167, 0.05045, 0.5803, 0.08029, 0.5504, 0.1167, 0.5283, 0.1582, 0.5146, 0.2032, 0.51, 0.25, 0.5146, 0.2968, 0.5283, 0.3418, 0.5504, 0.3833, 0.5803, 0.4197, 0.6167, 0.4496, 0.6582, 0.4717, 0.7032, 0.4854])
me_cylinder.update()
me_cube_007 = bpy.data.meshes.new('Cube.007')
me_cube_007.from_pydata([(-0.2, -1.0, -1.0), (-0.2, -1.0, 1.0), (-0.2, 1.0, -1.0), (-0.2, 1.0, 1.0), (1.0, -1.0, -1.0), (1.0, -1.0, 1.0), (1.0, 1.0, -1.0), (1.0, 1.0, 1.0)], [], [(0, 1, 3, 2), (2, 3, 7, 6), (6, 7, 5, 4), (4, 5, 1, 0), (2, 6, 4, 0), (7, 3, 1, 5)])
_uv = me_cube_007.uv_layers.new(name='UVMap')
_uv.uv.foreach_set('vector', [0.375, 0.0, 0.625, 0.0, 0.625, 0.25, 0.375, 0.25, 0.375, 0.25, 0.625, 0.25, 0.625, 0.5, 0.375, 0.5, 0.375, 0.5, 0.625, 0.5, 0.625, 0.75, 0.375, 0.75, 0.375, 0.75, 0.625, 0.75, 0.625, 1.0, 0.375, 1.0, 0.125, 0.5, 0.375, 0.5, 0.375, 0.75, 0.125, 0.75, 0.625, 0.5, 0.875, 0.5, 0.875, 0.75, 0.625, 0.75])
me_cube_007.update()

# ---- objects
ob_cube = bpy.data.objects.new('Cube', me_cube_001)
ob_cylinder = bpy.data.objects.new('Cylinder', me_cylinder)
ob_cube_001 = bpy.data.objects.new('Cube.001', me_cube_007)

# ---- transforms, parenting, visibility, modifiers, constraints
ob_cube.location = (0.0, 0.0, 0.0)
ob_cube.lock_scale = (True, True, True)
_m = ob_cube.modifiers.new('Mirror', 'MIRROR')
_m.use_axis = (False, False, False)
ob_cylinder.location = (31.5, 31.5, 8.815)
ob_cylinder.scale = (2.0, 2.0, 7.9)
ob_cube_001.location = (30.2, 27.0, 2.0)

# ---- collection membership
col_collection.objects.link(ob_cube)
col_collection.objects.link(ob_cylinder)
col_collection.objects.link(ob_cube_001)

# ---- scene / render settings (as saved in the file)
scene.frame_start = 1; scene.frame_end = 250; scene.frame_set(0)
scene.render.engine = 'BLENDER_EEVEE_NEXT'
scene.cycles.sampling_pattern = 'TABULATED_SOBOL'
scene.cycles.use_light_tree = False
scene.view_settings.view_transform = 'Filmic'
scene.unit_settings.scale_length = 0.001
bpy.context.view_layer.update()

# ---- added for rendering (the .blend has no active camera and no usable light): camera, sun
cam_auto = bpy.data.cameras.new('AutoCamera')
cam_auto.lens = 50.0
cam_auto.sensor_width = 36.0
cam_auto.clip_end = 1000.0
ob_auto_camera = bpy.data.objects.new('AutoCamera', cam_auto)
scene.collection.objects.link(ob_auto_camera)
ob_auto_camera.location = (70.1969, -42.9863, 49.515)
ob_auto_camera.rotation_euler = (1.09748, -7.21219e-08, 0.694738)
scene.camera = ob_auto_camera
light_auto_sun = bpy.data.lights.new('AutoSun', 'SUN')
light_auto_sun.energy = 3.0
light_auto_sun.angle = 0.0523599
ob_auto_sun = bpy.data.objects.new('AutoSun', light_auto_sun)
scene.collection.objects.link(ob_auto_sun)
ob_auto_sun.rotation_euler = (0.872665, 0.174533, 0.523599)
bpy.context.view_layer.update()
